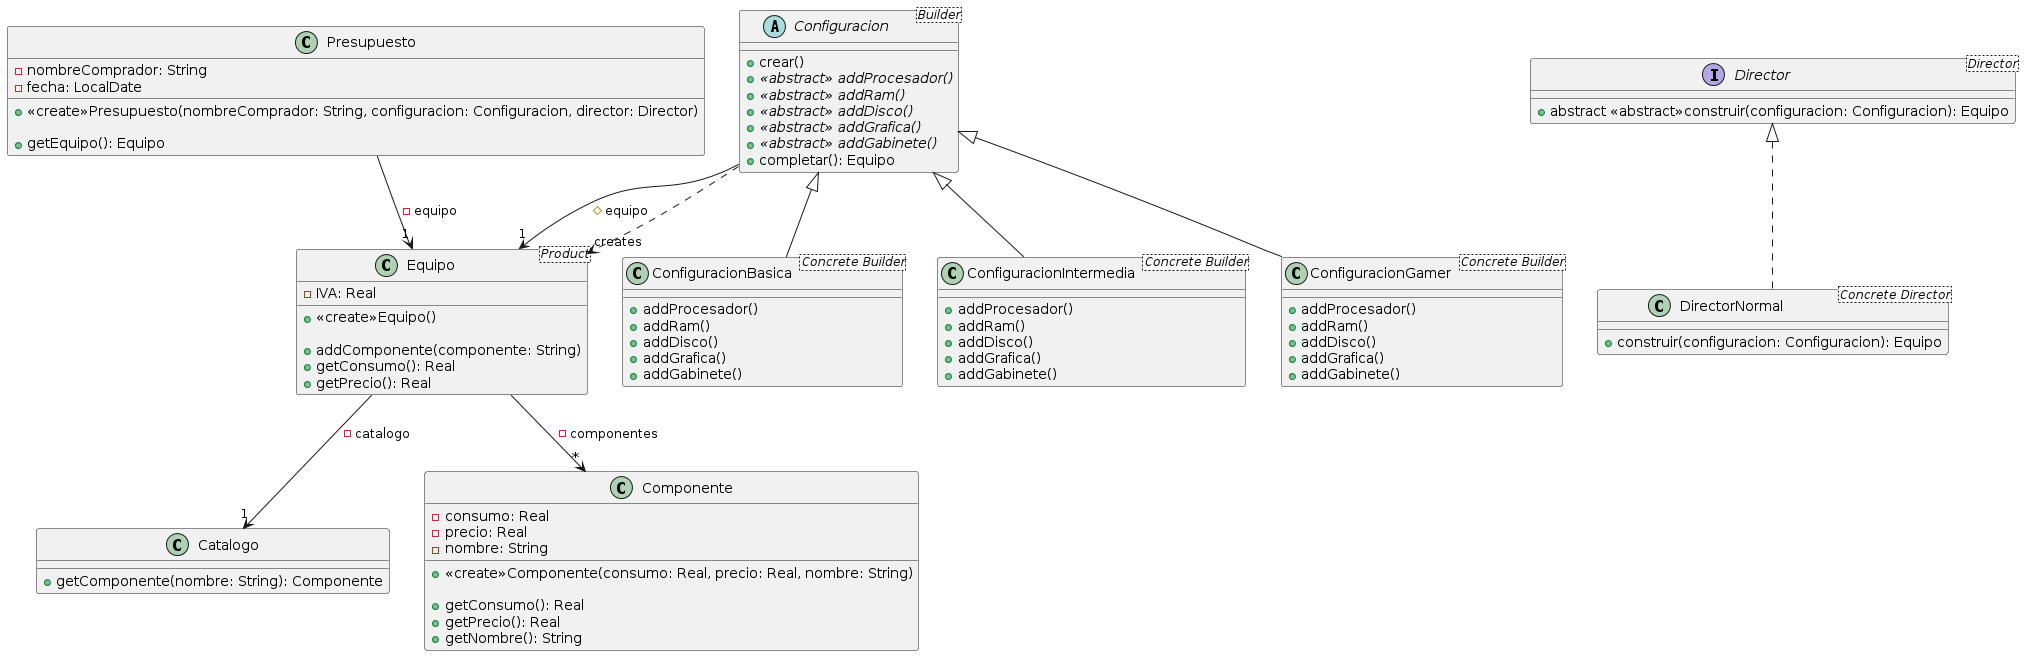

The diagram above was rendered by PlantUML. Its source (embedded in the PNG):
@startuml
class Presupuesto {
	-nombreComprador: String
	-fecha: LocalDate

	+<<create>>Presupuesto(nombreComprador: String, configuracion: Configuracion, director: Director)

	+getEquipo(): Equipo
}

class Equipo <Product> {
	-IVA: Real

	+<<create>>Equipo()

	+addComponente(componente: String)
	+getConsumo(): Real
	+getPrecio(): Real
}
Presupuesto --> "1" Equipo: -equipo

class Catalogo {
	+getComponente(nombre: String): Componente
}
Equipo--> "1" Catalogo: -catalogo

class Componente {
	-consumo: Real
	-precio: Real
	-nombre: String

	+<<create>>Componente(consumo: Real, precio: Real, nombre: String)

	+getConsumo(): Real
	+getPrecio(): Real
	+getNombre(): String
}
Equipo --> "*" Componente: -componentes

interface Director <Director> {
	+abstract <<abstract>>construir(configuracion: Configuracion): Equipo
}

class DirectorNormal <Concrete Director> implements Director {
	+construir(configuracion: Configuracion): Equipo
}

abstract class Configuracion <Builder> {
	+crear()
	+{abstract}<<abstract>> addProcesador()
	+{abstract}<<abstract>> addRam()
	+{abstract}<<abstract>> addDisco()
	+{abstract}<<abstract>> addGrafica()
	+{abstract}<<abstract>> addGabinete()
	+completar(): Equipo
}
Configuracion --> "1" Equipo: #equipo
Configuracion ..> "creates" Equipo

class ConfiguracionBasica <Concrete Builder> extends Configuracion {
	+addProcesador()
	+addRam()
	+addDisco()
	+addGrafica()
	+addGabinete()
}

class ConfiguracionIntermedia <Concrete Builder> extends Configuracion {
	+addProcesador()
	+addRam()
	+addDisco()
	+addGrafica()
	+addGabinete()
}

class ConfiguracionGamer <Concrete Builder> extends Configuracion {
	+addProcesador()
	+addRam()
	+addDisco()
	+addGrafica()
	+addGabinete()
}
@enduml